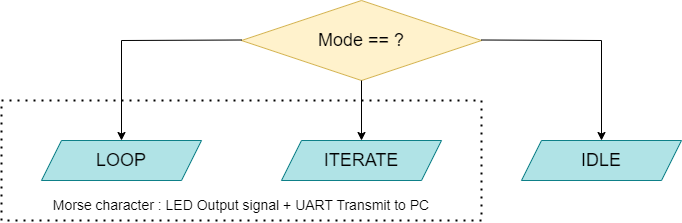

The diagram above was exported from draw.io. Its source (the exported page's mxGraphModel, read from the mxfile embedded in the PNG):
<mxGraphModel dx="1050" dy="523" grid="1" gridSize="10" guides="1" tooltips="1" connect="1" arrows="1" fold="1" page="1" pageScale="1" pageWidth="827" pageHeight="1169" math="0" shadow="0">
  <root>
    <mxCell id="0" />
    <mxCell id="1" parent="0" />
    <mxCell id="pTAPD2LzwfcrK2NgIbRX-105" value="" style="rhombus;whiteSpace=wrap;html=1;fillColor=#fff2cc;strokeColor=#d6b656;" vertex="1" parent="1">
      <mxGeometry x="320" y="220" width="240" height="80" as="geometry" />
    </mxCell>
    <mxCell id="pTAPD2LzwfcrK2NgIbRX-106" value="&lt;font style=&quot;font-size: 18px;&quot;&gt;Mode == ?&lt;/font&gt;" style="text;html=1;strokeColor=none;fillColor=none;align=center;verticalAlign=middle;whiteSpace=wrap;rounded=0;" vertex="1" parent="1">
      <mxGeometry x="390" y="245" width="100" height="30" as="geometry" />
    </mxCell>
    <mxCell id="pTAPD2LzwfcrK2NgIbRX-107" value="" style="shape=parallelogram;perimeter=parallelogramPerimeter;whiteSpace=wrap;html=1;fixedSize=1;fillColor=#b0e3e6;strokeColor=#0e8088;" vertex="1" parent="1">
      <mxGeometry x="120" y="360" width="160" height="40" as="geometry" />
    </mxCell>
    <mxCell id="pTAPD2LzwfcrK2NgIbRX-108" value="" style="shape=parallelogram;perimeter=parallelogramPerimeter;whiteSpace=wrap;html=1;fixedSize=1;fillColor=#b0e3e6;strokeColor=#0e8088;" vertex="1" parent="1">
      <mxGeometry x="360" y="360" width="160" height="40" as="geometry" />
    </mxCell>
    <mxCell id="pTAPD2LzwfcrK2NgIbRX-109" value="" style="shape=parallelogram;perimeter=parallelogramPerimeter;whiteSpace=wrap;html=1;fixedSize=1;fillColor=#b0e3e6;strokeColor=#0e8088;" vertex="1" parent="1">
      <mxGeometry x="600" y="360" width="160" height="40" as="geometry" />
    </mxCell>
    <mxCell id="pTAPD2LzwfcrK2NgIbRX-110" value="" style="endArrow=classic;html=1;rounded=0;entryX=0.5;entryY=0;entryDx=0;entryDy=0;" edge="1" parent="1" target="pTAPD2LzwfcrK2NgIbRX-107">
      <mxGeometry width="50" height="50" relative="1" as="geometry">
        <mxPoint x="320" y="259.5" as="sourcePoint" />
        <mxPoint x="80" y="260" as="targetPoint" />
        <Array as="points">
          <mxPoint x="200" y="260" />
        </Array>
      </mxGeometry>
    </mxCell>
    <mxCell id="pTAPD2LzwfcrK2NgIbRX-111" value="" style="endArrow=classic;html=1;rounded=0;entryX=0.5;entryY=0;entryDx=0;entryDy=0;" edge="1" parent="1">
      <mxGeometry width="50" height="50" relative="1" as="geometry">
        <mxPoint x="560" y="259.5" as="sourcePoint" />
        <mxPoint x="680" y="360" as="targetPoint" />
        <Array as="points">
          <mxPoint x="680" y="260" />
        </Array>
      </mxGeometry>
    </mxCell>
    <mxCell id="pTAPD2LzwfcrK2NgIbRX-112" value="" style="endArrow=classic;html=1;rounded=0;exitX=0.5;exitY=1;exitDx=0;exitDy=0;entryX=0.5;entryY=0;entryDx=0;entryDy=0;" edge="1" parent="1" source="pTAPD2LzwfcrK2NgIbRX-105" target="pTAPD2LzwfcrK2NgIbRX-108">
      <mxGeometry width="50" height="50" relative="1" as="geometry">
        <mxPoint x="420" y="290" as="sourcePoint" />
        <mxPoint x="470" y="240" as="targetPoint" />
      </mxGeometry>
    </mxCell>
    <mxCell id="pTAPD2LzwfcrK2NgIbRX-113" value="" style="endArrow=none;dashed=1;html=1;dashPattern=1 3;strokeWidth=2;rounded=0;" edge="1" parent="1">
      <mxGeometry width="50" height="50" relative="1" as="geometry">
        <mxPoint x="80" y="440" as="sourcePoint" />
        <mxPoint x="80" y="440" as="targetPoint" />
        <Array as="points">
          <mxPoint x="80" y="320" />
          <mxPoint x="560" y="320" />
          <mxPoint x="560" y="440" />
        </Array>
      </mxGeometry>
    </mxCell>
    <mxCell id="pTAPD2LzwfcrK2NgIbRX-114" value="&lt;font style=&quot;font-size: 14px;&quot;&gt;Morse character : LED Output signal + UART Transmit to PC&lt;/font&gt;" style="text;html=1;strokeColor=none;fillColor=none;align=center;verticalAlign=middle;whiteSpace=wrap;rounded=0;" vertex="1" parent="1">
      <mxGeometry x="90" y="410" width="460" height="30" as="geometry" />
    </mxCell>
    <mxCell id="pTAPD2LzwfcrK2NgIbRX-115" value="&lt;font style=&quot;font-size: 18px;&quot;&gt;LOOP&lt;/font&gt;" style="text;html=1;strokeColor=none;fillColor=none;align=center;verticalAlign=middle;whiteSpace=wrap;rounded=0;" vertex="1" parent="1">
      <mxGeometry x="170" y="365" width="60" height="30" as="geometry" />
    </mxCell>
    <mxCell id="pTAPD2LzwfcrK2NgIbRX-116" value="&lt;font style=&quot;font-size: 18px;&quot;&gt;ITERATE&lt;/font&gt;" style="text;html=1;strokeColor=none;fillColor=none;align=center;verticalAlign=middle;whiteSpace=wrap;rounded=0;" vertex="1" parent="1">
      <mxGeometry x="410" y="365" width="60" height="30" as="geometry" />
    </mxCell>
    <mxCell id="pTAPD2LzwfcrK2NgIbRX-117" value="&lt;font style=&quot;font-size: 18px;&quot;&gt;IDLE&lt;/font&gt;" style="text;html=1;strokeColor=none;fillColor=none;align=center;verticalAlign=middle;whiteSpace=wrap;rounded=0;" vertex="1" parent="1">
      <mxGeometry x="650" y="365" width="60" height="30" as="geometry" />
    </mxCell>
  </root>
</mxGraphModel>